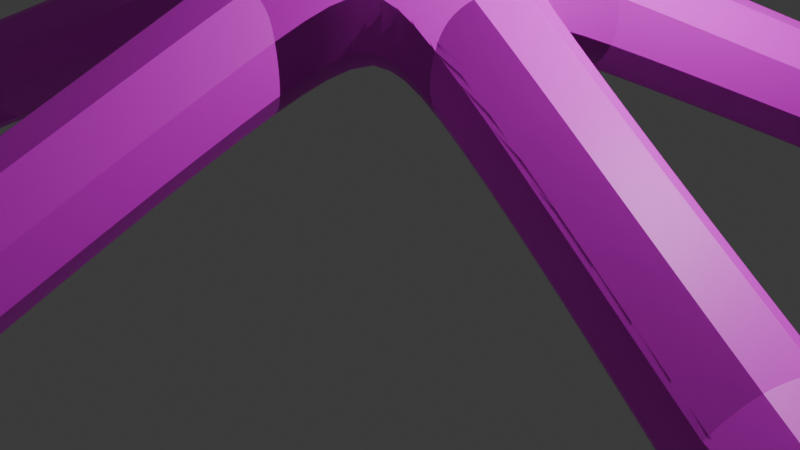 # Source: chair_bottom.blend  (saved by Blender 4.0.36; exported with 4.5.12 LTS)
import bpy
from mathutils import Matrix  # noqa: F401  (used for matrix-valued properties, if any)

bpy.ops.wm.read_factory_settings(use_empty=True)
scene = bpy.context.scene
scene.name = 'Scene'

# ---- collections
col_collection = bpy.data.collections.new('Collection'); scene.collection.children.link(col_collection)
col_chair = bpy.data.collections.new('chair'); scene.collection.children.link(col_chair)

# ---- images (referenced by path relative to the original .blend; pixels are not part of the script)
import os
ASSET_DIR = os.environ.get("B2B_ASSET_DIR", "")  # directory of the original .blend (textures are referenced by path, not embedded)
HERE = os.path.dirname(os.path.abspath(__file__))  # packed textures are extracted next to this script under _unpacked/

def load_image(name, relpath, width, height, colorspace="sRGB"):
    """Load a texture the original file referenced (path relative to the .blend, or extracted next to this script)."""
    p = next((c for c in (os.path.join(HERE, relpath), os.path.join(ASSET_DIR, relpath)) if relpath and os.path.exists(c)), "")
    if p:
        img = bpy.data.images.load(p, check_existing=True)
        img.name = name
    else:  # same state as the original file: an image datablock whose file is absent (Cycles renders it pink)
        img = bpy.data.images.new(name, width, height)
        img.source = "FILE"
        img.filepath = "//" + (relpath or name)
    img.colorspace_settings.name = colorspace
    return img
img_material_002_base_color = load_image('Material.002 Base Color', '', 1024, 1024, 'sRGB')

# ---- materials (node trees are filled in below, after node groups)
mat_material_002 = bpy.data.materials.new('Material.002')
mat_material_002.alpha_threshold = 0.0
mat_material_002.use_transparent_shadow = False
mat_material_002.preview_render_type = 'CUBE'
mat_material_002.roughness = 0.5
mat_material_002.line_color = (0.0, 0.0, 0.0, 1.0)

# ---- material node trees
mat_material_002.use_nodes = True; mat_material_002.node_tree.nodes.clear()
_N = mat_material_002.node_tree.nodes; _L = mat_material_002.node_tree.links
n0 = _N.new('ShaderNodeOutputMaterial'); n0.name = 'Material Output'; n0.location = (300, 300)
n1 = _N.new('ShaderNodeBsdfPrincipled'); n1.name = 'Principled BSDF'; n1.location = (10, 300)
n1.inputs[3].default_value = 1.45
n2 = _N.new('ShaderNodeTexImage'); n2.name = 'Image Texture'; n2.location = (-280, 273)
n2.image = img_material_002_base_color
_L.new(n1.outputs[0], n0.inputs[0])
_L.new(n2.outputs[0], n1.inputs[0])
n0.is_active_output = True

# ---- world
world_world = bpy.data.worlds.new('World'); scene.world = world_world
world_world.use_nodes = True; world_world.node_tree.nodes.clear()
_N = world_world.node_tree.nodes; _L = world_world.node_tree.links
n0 = _N.new('ShaderNodeOutputWorld'); n0.name = 'World Output'; n0.location = (300, 300)
n1 = _N.new('ShaderNodeBackground'); n1.name = 'Background'; n1.location = (10, 300)
n1.inputs[0].default_value = (0.05088, 0.05088, 0.05088, 1.0)
_L.new(n1.outputs[0], n0.inputs[0])
n0.is_active_output = True
world_world.color = (0.05088, 0.05088, 0.05088)
world_world.use_sun_shadow = False
world_world.sun_shadow_jitter_overblur = 0.0

# ---- cameras
cam_camera = bpy.data.cameras.new('Camera')
cam_camera.clip_end = 100.0
cam_camera.ortho_scale = 7.314

# ---- lights
light_light = bpy.data.lights.new('Light', 'POINT')
light_light.transmission_factor = 0.0
light_light.use_soft_falloff = False
light_light.energy = 1000.0
light_light.shadow_soft_size = 0.1
light_light.shadow_maximum_resolution = 0.006
light_light.use_absolute_resolution = True

# ---- meshes
me_cylinder = bpy.data.meshes.new('Cylinder')
me_cylinder.from_pydata([(3.503, 5.295, -2.937), (3.435, 5.727, -2.937), (3.954, 4.968, -2.937), (4.386, 5.036, -2.937), (6.119, -1.695, -2.937), (6.508, -1.497, -2.937), (5.947, -2.225, -2.937), (6.145, -2.615, -2.937), (0.2787, -6.343, -2.937), (0.5878, -6.652, -2.937), (-0.2787, -6.343, -2.937), (-0.5878, -6.652, -2.937), (-5.947, -2.225, -2.937), (-6.145, -2.615, -2.937), (-6.119, -1.695, -2.937), (-6.508, -1.497, -2.937), (-3.954, 4.968, -2.937), (-4.386, 5.036, -2.937), (-3.503, 5.295, -2.937), (-3.435, 5.727, -2.937), (4.259, 6.336, -2.937), (3.827, 6.268, -2.937), (4.71, 6.009, -2.937), (4.778, 5.577, -2.937), (7.342, -2.093, -2.937), (7.144, -1.703, -2.937), (7.17, -2.623, -2.937), (6.78, -2.821, -2.937), (0.2787, -7.629, -2.937), (0.5878, -7.32, -2.937), (-0.2787, -7.629, -2.937), (-0.5878, -7.32, -2.937), (-7.17, -2.623, -2.937), (-6.78, -2.821, -2.937), (-7.342, -2.093, -2.937), (-7.144, -1.703, -2.937), (-4.71, 6.009, -2.937), (-4.778, 5.577, -2.937), (-4.259, 6.336, -2.937), (-3.827, 6.268, -2.937), (3.503, 5.295, -3.319), (3.435, 5.727, -3.319), (3.685, 5.546, -3.628), (3.954, 4.968, -3.319), (4.136, 5.218, -3.628), (4.386, 5.036, -3.319), (6.119, -1.695, -3.319), (6.508, -1.497, -3.319), (6.413, -1.791, -3.628), (5.947, -2.225, -3.319), (6.24, -2.321, -3.628), (6.145, -2.615, -3.319), (0.2787, -6.343, -3.319), (0.5878, -6.652, -3.319), (0.2787, -6.652, -3.628), (-0.2787, -6.343, -3.319), (-0.2787, -6.652, -3.628), (-0.5878, -6.652, -3.319), (-5.947, -2.225, -3.319), (-6.145, -2.615, -3.319), (-6.24, -2.321, -3.628), (-6.119, -1.695, -3.319), (-6.413, -1.791, -3.628), (-6.508, -1.497, -3.319), (-3.954, 4.968, -3.319), (-4.386, 5.036, -3.319), (-4.136, 5.218, -3.628), (-3.503, 5.295, -3.319), (-3.685, 5.546, -3.628), (-3.435, 5.727, -3.319), (4.259, 6.336, -3.319), (4.077, 6.086, -3.628), (3.827, 6.268, -3.319), (4.71, 6.009, -3.319), (4.778, 5.577, -3.319), (4.528, 5.758, -3.628), (7.342, -2.093, -3.319), (7.048, -1.997, -3.628), (7.144, -1.703, -3.319), (7.17, -2.623, -3.319), (6.78, -2.821, -3.319), (6.876, -2.527, -3.628), (0.2787, -7.629, -3.319), (0.2787, -7.32, -3.628), (0.5878, -7.32, -3.319), (-0.2787, -7.629, -3.319), (-0.5878, -7.32, -3.319), (-0.2787, -7.32, -3.628), (-7.17, -2.623, -3.319), (-6.876, -2.527, -3.628), (-6.78, -2.821, -3.319), (-7.342, -2.093, -3.319), (-7.144, -1.703, -3.319), (-7.048, -1.997, -3.628), (-4.71, 6.009, -3.319), (-4.528, 5.758, -3.628), (-4.778, 5.577, -3.319), (-4.259, 6.336, -3.319), (-3.827, 6.268, -3.319), (-4.077, 6.086, -3.628), (0.4791, 1.055, -0.3925), (1.49e-08, 0.5611, -0.2524), (-0.4791, 1.055, -0.3925), (-0.2087, 1.287, -0.01844), (0.2087, 1.287, -0.01844), (0.4791, 1.055, 0.8599), (0.2087, 1.287, 0.4611), (-0.2087, 1.287, 0.4611), (-0.4791, 1.055, 0.8599), (0.8556, 0.7817, -0.3925), (1.16, 0.5963, -0.01844), (1.289, 0.1993, -0.01844), (1.152, -0.1296, -0.3925), (0.5336, 0.1734, -0.2524), (0.8556, 0.7817, 0.8599), (1.152, -0.1296, 0.8599), (1.289, 0.1993, 0.4611), (1.16, 0.5963, 0.4611), (1.008, -0.5721, -0.3925), (0.9255, -0.9188, -0.01844), (0.5878, -1.164, -0.01844), (0.2327, -1.135, -0.3925), (0.3298, -0.4539, -0.2524), (1.008, -0.5721, 0.8599), (0.2327, -1.135, 0.8599), (0.5878, -1.164, 0.4611), (0.9255, -0.9188, 0.4611), (-0.2327, -1.135, -0.3925), (-0.5878, -1.164, -0.01844), (-0.9255, -0.9188, -0.01844), (-1.008, -0.5721, -0.3925), (-0.3298, -0.4539, -0.2524), (-0.2327, -1.135, 0.8599), (-1.008, -0.5721, 0.8599), (-0.9255, -0.9188, 0.4611), (-0.5878, -1.164, 0.4611), (-1.152, -0.1296, -0.3925), (-1.289, 0.1993, -0.01844), (-1.16, 0.5963, -0.01844), (-0.8556, 0.7817, -0.3925), (-0.5336, 0.1734, -0.2524), (-1.152, -0.1296, 0.8599), (-0.8556, 0.7817, 0.8599), (-1.16, 0.5963, 0.4611), (-1.289, 0.1993, 0.4611), (3.749, 5.556, -1.376), (3.396, 5.674, -1.731), (2.985, 5.109, -1.567), (3.348, 5.004, -1.236), (4.125, 5.282, -1.376), (3.725, 4.731, -1.236), (3.936, 4.418, -1.567), (4.347, 4.983, -1.731), (6.442, -1.849, -1.376), (6.445, -1.476, -1.731), (5.781, -1.26, -1.567), (5.794, -1.638, -1.236), (6.298, -2.291, -1.376), (5.65, -2.081, -1.236), (5.418, -2.378, -1.567), (6.082, -2.594, -1.731), (0.2327, -6.698, -1.376), (0.5878, -6.586, -1.731), (0.5878, -5.888, -1.567), (0.2327, -6.017, -1.236), (-0.2327, -6.698, -1.376), (-0.2327, -6.017, -1.236), (-0.5878, -5.888, -1.567), (-0.5878, -6.586, -1.731), (-6.298, -2.291, -1.376), (-6.082, -2.594, -1.731), (-5.418, -2.378, -1.567), (-5.65, -2.081, -1.236), (-6.442, -1.849, -1.376), (-5.794, -1.638, -1.236), (-5.781, -1.26, -1.567), (-6.445, -1.476, -1.731), (-4.125, 5.282, -1.376), (-4.347, 4.983, -1.731), (-3.936, 4.418, -1.567), (-3.725, 4.731, -1.236), (-3.749, 5.556, -1.376), (-3.348, 5.004, -1.236), (-2.985, 5.109, -1.567), (-3.396, 5.674, -1.731), (4.296, 6.309, -1.731), (3.8, 6.231, -1.731), (4.087, 6.022, -1.376), (4.673, 6.036, -1.731), (4.464, 5.748, -1.376), (4.751, 5.54, -1.731), (7.328, -2.136, -1.731), (7.1, -1.689, -1.731), (6.99, -2.027, -1.376), (7.184, -2.579, -1.731), (6.846, -2.469, -1.376), (6.737, -2.807, -1.731), (0.2327, -7.629, -1.731), (0.5878, -7.274, -1.731), (0.2327, -7.274, -1.376), (-0.2327, -7.629, -1.731), (-0.2327, -7.274, -1.376), (-0.5878, -7.274, -1.731), (-7.184, -2.579, -1.731), (-6.737, -2.807, -1.731), (-6.846, -2.469, -1.376), (-7.328, -2.136, -1.731), (-6.99, -2.027, -1.376), (-7.1, -1.689, -1.731), (-4.673, 6.036, -1.731), (-4.751, 5.54, -1.731), (-4.464, 5.748, -1.376), (-4.296, 6.309, -1.731), (-4.087, 6.022, -1.376), (-3.8, 6.231, -1.731), (3.103, 4.666, -2.309), (2.891, 4.979, -1.977), (3.313, 5.56, -2.091), (3.22, 5.338, -2.678), (3.479, 4.393, -2.309), (4.082, 4.712, -2.678), (4.264, 4.869, -2.091), (3.842, 4.288, -1.977), (5.397, -1.509, -2.309), (5.629, -1.211, -1.977), (6.312, -1.433, -2.091), (6.072, -1.413, -2.678), (5.253, -1.951, -2.309), (5.743, -2.426, -2.678), (5.949, -2.551, -2.091), (5.266, -2.329, -1.977), (0.2327, -5.599, -2.309), (0.5878, -5.728, -1.977), (0.5878, -6.446, -2.091), (0.5325, -6.211, -2.678), (-0.2327, -5.599, -2.309), (-0.5325, -6.211, -2.678), (-0.5878, -6.446, -2.091), (-0.5878, -5.728, -1.977), (-5.253, -1.951, -2.309), (-5.266, -2.329, -1.977), (-5.949, -2.551, -2.091), (-5.743, -2.426, -2.678), (-5.397, -1.509, -2.309), (-6.072, -1.413, -2.678), (-6.312, -1.433, -2.091), (-5.629, -1.211, -1.977), (-3.479, 4.393, -2.309), (-3.842, 4.288, -1.977), (-4.264, 4.869, -2.091), (-4.082, 4.712, -2.678), (-3.103, 4.666, -2.309), (-3.22, 5.338, -2.678), (-3.313, 5.56, -2.091), (-2.891, 4.979, -1.977), (4.296, 6.309, -2.084), (4.029, 6.389, -2.737), (3.8, 6.231, -2.086), (4.673, 6.036, -2.084), (4.751, 5.54, -2.086), (4.831, 5.806, -2.737), (7.328, -2.136, -2.084), (7.321, -1.858, -2.737), (7.1, -1.689, -2.086), (7.184, -2.579, -2.084), (6.737, -2.807, -2.086), (7.015, -2.8, -2.737), (0.2327, -7.629, -2.084), (0.4954, -7.537, -2.737), (0.5878, -7.274, -2.086), (-0.2327, -7.629, -2.084), (-0.5878, -7.274, -2.086), (-0.4954, -7.537, -2.737), (-7.184, -2.579, -2.084), (-7.015, -2.8, -2.737), (-6.737, -2.807, -2.086), (-7.328, -2.136, -2.084), (-7.1, -1.689, -2.086), (-7.321, -1.858, -2.737), (-4.673, 6.036, -2.084), (-4.831, 5.806, -2.737), (-4.751, 5.54, -2.086), (-4.296, 6.309, -2.084), (-3.8, 6.231, -2.086), (-4.029, 6.389, -2.737), (-0.1555, 0.4481, 1.0), (0.1555, 0.4481, 1.0), (0.1311, 0.6963, 0.9617), (-0.1311, 0.6963, 0.9617), (0.3781, 0.2863, 1.0), (0.4742, -0.009412, 1.0), (0.7027, 0.09049, 0.9617), (0.6217, 0.3398, 0.9617), (0.3892, -0.2711, 1.0), (0.1376, -0.4539, 1.0), (0.3032, -0.6403, 0.9617), (0.5153, -0.4862, 0.9617), (-0.1376, -0.4539, 1.0), (-0.3892, -0.2711, 1.0), (-0.5153, -0.4862, 0.9617), (-0.3032, -0.6403, 0.9617), (-0.4742, -0.009412, 1.0), (-0.3781, 0.2863, 1.0), (-0.6217, 0.3398, 0.9617), (-0.7027, 0.09049, 0.9617), (0.1555, 0.4481, 1.688), (-0.1555, 0.4481, 1.688), (0.4742, -0.009412, 1.688), (0.3781, 0.2863, 1.688), (0.1376, -0.4539, 1.688), (0.3892, -0.2711, 1.688), (-0.3892, -0.2711, 1.688), (-0.1376, -0.4539, 1.688), (-0.3781, 0.2863, 1.688), (-0.4742, -0.009412, 1.688)], [], [(108, 182, 180, 142), (106, 147, 216, 104), (1, 21, 72, 41), (105, 106, 107, 108, 288, 287), (229, 265, 196, 160), (139, 247, 251, 102), (66, 95, 99, 68), (5, 25, 78, 47), (119, 230, 159, 126), (237, 271, 202, 168), (123, 158, 156, 115), (60, 89, 93, 62), (9, 29, 84, 53), (128, 238, 167, 135), (245, 277, 208, 176), (132, 166, 164, 124), (54, 83, 87, 56), (13, 33, 90, 59), (137, 246, 175, 144), (253, 283, 214, 184), (141, 174, 172, 133), (48, 77, 81, 50), (17, 37, 96, 65), (110, 222, 151, 117), (261, 191, 194, 264), (149, 189, 187, 145), (20, 22, 73, 70), (103, 254, 183, 107), (146, 186, 257, 217), (23, 3, 45, 74), (6, 4, 46, 49), (24, 26, 79, 76), (116, 155, 224, 111), (154, 192, 263, 225), (27, 7, 51, 80), (42, 71, 75, 44), (28, 30, 85, 82), (125, 163, 232, 120), (162, 198, 269, 233), (31, 11, 57, 86), (2, 0, 40, 43), (32, 34, 91, 88), (134, 171, 240, 129), (170, 204, 275, 241), (35, 15, 63, 92), (0, 2, 220, 218), (36, 38, 97, 94), (114, 150, 148, 105), (178, 210, 281, 249), (39, 19, 69, 98), (279, 209, 212, 282), (10, 8, 52, 55), (14, 12, 58, 61), (112, 223, 227, 118), (18, 16, 64, 67), (157, 195, 193, 153), (121, 231, 235, 127), (165, 201, 199, 161), (130, 239, 243, 136), (173, 207, 205, 169), (143, 179, 248, 138), (181, 213, 211, 177), (101, 113, 122, 131, 140), (255, 185, 188, 258), (267, 197, 200, 270), (273, 203, 206, 276), (21, 1, 218, 256), (3, 23, 260, 220), (25, 5, 226, 262), (7, 27, 266, 228), (29, 9, 234, 268), (11, 31, 272, 236), (33, 13, 242, 274), (15, 35, 278, 244), (37, 17, 250, 280), (19, 39, 284, 252), (22, 260, 23), (262, 266, 26, 24), (26, 266, 27), (268, 272, 30, 28), (30, 272, 31), (274, 278, 34, 32), (34, 278, 35), (280, 284, 38, 36), (38, 284, 39), (40, 41, 42), (43, 44, 45), (46, 47, 48), (49, 50, 51), (52, 53, 54), (55, 56, 57), (58, 59, 60), (61, 62, 63), (64, 65, 66), (67, 68, 69), (70, 71, 72), (73, 74, 75), (76, 77, 78), (79, 80, 81), (82, 83, 84), (85, 86, 87), (88, 89, 90), (91, 92, 93), (94, 95, 96), (97, 98, 99), (0, 218, 1), (4, 226, 5), (8, 234, 9), (12, 242, 13), (16, 250, 17), (20, 21, 256), (2, 3, 220), (4, 6, 228, 226), (24, 25, 262), (6, 7, 228), (8, 10, 236, 234), (28, 29, 268), (10, 11, 236), (12, 14, 244, 242), (32, 33, 274), (14, 15, 244), (16, 18, 252, 250), (36, 37, 280), (18, 19, 252), (256, 260, 22, 20), (42, 44, 43, 40), (48, 50, 49, 46), (54, 56, 55, 52), (60, 62, 61, 58), (66, 68, 67, 64), (70, 73, 75, 71), (71, 42, 41, 72), (44, 75, 74, 45), (76, 79, 81, 77), (77, 48, 47, 78), (50, 81, 80, 51), (82, 85, 87, 83), (83, 54, 53, 84), (56, 87, 86, 57), (88, 91, 93, 89), (89, 60, 59, 90), (62, 93, 92, 63), (94, 97, 99, 95), (95, 66, 65, 96), (68, 99, 98, 69), (31, 86, 85, 30), (84, 29, 28, 82), (35, 92, 91, 34), (90, 33, 32, 88), (20, 70, 72, 21), (40, 0, 1, 41), (39, 98, 97, 38), (96, 37, 36, 94), (24, 76, 78, 25), (46, 4, 5, 47), (52, 8, 9, 53), (58, 12, 13, 59), (2, 43, 45, 3), (73, 22, 23, 74), (64, 16, 17, 65), (6, 49, 51, 7), (79, 26, 27, 80), (10, 55, 57, 11), (14, 61, 63, 15), (18, 67, 69, 19), (221, 259, 190, 152), (100, 101, 102, 103, 104), (108, 142, 303, 302, 285, 288), (109, 110, 111, 112, 113), (123, 115, 291, 290, 293, 296), (118, 119, 120, 121, 122), (132, 124, 295, 294, 297, 300), (127, 128, 129, 130, 131), (141, 133, 299, 298, 301, 304), (136, 137, 138, 139, 140), (307, 308, 305, 306, 313, 314, 311, 312, 309, 310), (145, 146, 147, 148), (149, 150, 151, 152), (153, 154, 155, 156), (157, 158, 159, 160), (161, 162, 163, 164), (165, 166, 167, 168), (169, 170, 171, 172), (173, 174, 175, 176), (177, 178, 179, 180), (181, 182, 183, 184), (185, 186, 187), (188, 189, 190), (191, 192, 193), (194, 195, 196), (197, 198, 199), (200, 201, 202), (203, 204, 205), (206, 207, 208), (209, 210, 211), (212, 213, 214), (215, 216, 217, 218), (219, 220, 221, 222), (223, 224, 225, 226), (227, 228, 229, 230), (231, 232, 233, 234), (235, 236, 237, 238), (239, 240, 241, 242), (243, 244, 245, 246), (247, 248, 249, 250), (251, 252, 253, 254), (255, 256, 257), (258, 259, 260), (261, 262, 263), (264, 265, 266), (267, 268, 269), (270, 271, 272), (273, 274, 275), (276, 277, 278), (279, 280, 281), (282, 283, 284), (100, 109, 113, 101), (285, 302, 313, 306), (103, 107, 106, 104), (116, 111, 110, 117), (112, 118, 122, 113), (293, 290, 307, 310), (125, 120, 119, 126), (121, 127, 131, 122), (297, 294, 309, 312), (134, 129, 128, 135), (130, 136, 140, 131), (301, 298, 311, 314), (143, 138, 137, 144), (139, 102, 101, 140), (114, 292, 291, 115, 116, 117), (149, 145, 148, 150), (105, 148, 147, 106), (117, 151, 150, 114), (157, 153, 156, 158), (115, 156, 155, 116), (126, 159, 158, 123), (165, 161, 164, 166), (124, 164, 163, 125), (135, 167, 166, 132), (173, 169, 172, 174), (133, 172, 171, 134), (144, 175, 174, 141), (181, 177, 180, 182), (142, 180, 179, 143), (107, 183, 182, 108), (188, 185, 187, 189), (145, 187, 186, 146), (152, 190, 189, 149), (194, 191, 193, 195), (153, 193, 192, 154), (160, 196, 195, 157), (200, 197, 199, 201), (161, 199, 198, 162), (168, 202, 201, 165), (206, 203, 205, 207), (169, 205, 204, 170), (176, 208, 207, 173), (212, 209, 211, 213), (177, 211, 210, 178), (184, 214, 213, 181), (219, 215, 218, 220), (227, 223, 226, 228), (235, 231, 234, 236), (243, 239, 242, 244), (251, 247, 250, 252), (255, 258, 260, 256), (217, 257, 256, 218), (259, 221, 220, 260), (261, 264, 266, 262), (225, 263, 262, 226), (265, 229, 228, 266), (267, 270, 272, 268), (233, 269, 268, 234), (271, 237, 236, 272), (273, 276, 278, 274), (241, 275, 274, 242), (277, 245, 244, 278), (279, 282, 284, 280), (249, 281, 280, 250), (283, 253, 252, 284), (216, 147, 146, 217), (185, 255, 257, 186), (104, 216, 215, 100), (222, 110, 109, 219), (151, 222, 221, 152), (258, 188, 190, 259), (224, 155, 154, 225), (191, 261, 263, 192), (111, 224, 223, 112), (230, 119, 118, 227), (159, 230, 229, 160), (264, 194, 196, 265), (232, 163, 162, 233), (197, 267, 269, 198), (120, 232, 231, 121), (238, 128, 127, 235), (167, 238, 237, 168), (270, 200, 202, 271), (240, 171, 170, 241), (203, 273, 275, 204), (129, 240, 239, 130), (246, 137, 136, 243), (175, 246, 245, 176), (276, 206, 208, 277), (248, 179, 178, 249), (209, 279, 281, 210), (138, 248, 247, 139), (254, 103, 102, 251), (183, 254, 253, 184), (282, 212, 214, 283), (100, 215, 219, 109), (141, 304, 303, 142, 143, 144), (132, 300, 299, 133, 134, 135), (123, 296, 295, 124, 125, 126), (289, 286, 305, 308), (285, 286, 287, 288), (289, 290, 291, 292), (293, 294, 295, 296), (297, 298, 299, 300), (301, 302, 303, 304), (285, 306, 305, 286), (307, 290, 289, 308), (297, 312, 311, 298), (313, 302, 301, 314), (293, 310, 309, 294), (114, 105, 287, 286, 289, 292)])
_uv = me_cylinder.uv_layers.new(name='UVMap')
_uv.uv.foreach_set('vector', [0.06042, 1.0, 0.06042, 1.0, 0.1396, 1.0, 0.1396, 1.0, 1.0, 0.8457, 1.0, 0.8457, 1.0, 0.6543, 1.0, 0.6543, 1.0, 0.5, 1.0, 0.5, 1.0, 0.5, 1.0, 0.5, 0.319, 0.4399, 0.25, 0.49, 0.25, 0.49, 0.181, 0.4399, 0.2311, 0.3998, 0.2689, 0.3998, 0.6, 0.7146, 0.6, 0.7164, 0.6, 0.8582, 0.6, 0.8582, 0.1396, 0.5, 0.1396, 0.5, 0.06042, 0.5, 0.06042, 0.5, 0.1474, 0.5, 0.1474, 0.5, 0.05259, 0.5, 0.05259, 0.5, 0.8, 0.5, 0.8, 0.5, 0.8, 0.5, 0.8, 0.5, 0.6, 0.6543, 0.6, 0.6543, 0.6, 0.8457, 0.6, 0.8457, 0.4, 0.7146, 0.4, 0.7164, 0.4, 0.8582, 0.4, 0.8582, 0.6604, 1.0, 0.6604, 1.0, 0.7396, 1.0, 0.7396, 1.0, 0.3474, 0.5, 0.3474, 0.5, 0.2526, 0.5, 0.2526, 0.5, 0.6, 0.5, 0.6, 0.5, 0.6, 0.5, 0.6, 0.5, 0.4, 0.6543, 0.4, 0.6543, 0.4, 0.8457, 0.4, 0.8457, 0.2, 0.7146, 0.2, 0.7164, 0.2, 0.8582, 0.2, 0.8582, 0.4604, 1.0, 0.4604, 1.0, 0.5396, 1.0, 0.5396, 1.0, 0.5474, 0.5, 0.5474, 0.5, 0.4526, 0.5, 0.4526, 0.5, 0.4, 0.5, 0.4, 0.5, 0.4, 0.5, 0.4, 0.5, 0.2, 0.6543, 0.2, 0.6543, 0.2, 0.8457, 0.2, 0.8457, 2.98e-08, 0.7146, 2.98e-08, 0.7164, 2.98e-08, 0.8582, 2.98e-08, 0.8582, 0.2604, 1.0, 0.2604, 1.0, 0.3396, 1.0, 0.3396, 1.0, 0.7474, 0.5, 0.7474, 0.5, 0.6526, 0.5, 0.6526, 0.5, 0.2, 0.5, 0.2, 0.5, 0.2, 0.5, 0.2, 0.5, 0.8, 0.6543, 0.8, 0.6543, 0.8, 0.8457, 0.8, 0.8457, 0.7396, 0.7172, 0.7396, 0.8582, 0.6604, 0.8582, 0.6604, 0.7172, 0.8604, 1.0, 0.8604, 1.0, 0.9396, 1.0, 0.9396, 1.0, 0.9474, 0.5, 0.8526, 0.5, 0.8526, 0.5, 0.9474, 0.5, 2.98e-08, 0.6543, 2.98e-08, 0.6543, 2.98e-08, 0.8457, 2.98e-08, 0.8457, 1.0, 0.8582, 1.0, 0.8582, 1.0, 0.7164, 1.0, 0.7146, 0.8, 0.5, 0.8, 0.5, 0.8, 0.5, 0.8, 0.5, 0.6526, 0.5, 0.7474, 0.5, 0.7474, 0.5, 0.6526, 0.5, 0.7474, 0.5, 0.6526, 0.5, 0.6526, 0.5, 0.7474, 0.5, 0.8, 0.8457, 0.8, 0.8457, 0.8, 0.6543, 0.8, 0.6543, 0.8, 0.8582, 0.8, 0.8582, 0.8, 0.7164, 0.8, 0.7146, 0.6, 0.5, 0.6, 0.5, 0.6, 0.5, 0.6, 0.5, 0.9474, 0.5, 0.9474, 0.5, 0.8526, 0.5, 0.8526, 0.5, 0.5474, 0.5, 0.4526, 0.5, 0.4526, 0.5, 0.5474, 0.5, 0.6, 0.8457, 0.6, 0.8457, 0.6, 0.6543, 0.6, 0.6543, 0.6, 0.8582, 0.6, 0.8582, 0.6, 0.7164, 0.6, 0.7146, 0.4, 0.5, 0.4, 0.5, 0.4, 0.5, 0.4, 0.5, 0.8526, 0.5, 0.9474, 0.5, 0.9474, 0.5, 0.8526, 0.5, 0.3474, 0.5, 0.2526, 0.5, 0.2526, 0.5, 0.3474, 0.5, 0.4, 0.8457, 0.4, 0.8457, 0.4, 0.6543, 0.4, 0.6543, 0.4, 0.8582, 0.4, 0.8582, 0.4, 0.7164, 0.4, 0.7146, 0.2, 0.5, 0.2, 0.5, 0.2, 0.5, 0.2, 0.5, 0.9474, 0.5, 0.8526, 0.5, 0.8094, 0.5, 0.9906, 0.5, 0.1474, 0.5, 0.05259, 0.5, 0.05259, 0.5, 0.1474, 0.5, 0.8604, 1.0, 0.8604, 1.0, 0.9396, 1.0, 0.9396, 1.0, 0.2, 0.8582, 0.2, 0.8582, 0.2, 0.7164, 0.2, 0.7146, 2.98e-08, 0.5, 2.98e-08, 0.5, 2.98e-08, 0.5, 2.98e-08, 0.5, 0.1396, 0.7172, 0.1396, 0.8582, 0.06042, 0.8582, 0.06042, 0.7172, 0.4526, 0.5, 0.5474, 0.5, 0.5474, 0.5, 0.4526, 0.5, 0.2526, 0.5, 0.3474, 0.5, 0.3474, 0.5, 0.2526, 0.5, 0.7396, 0.5, 0.7396, 0.5, 0.6604, 0.5, 0.6604, 0.5, 0.05259, 0.5, 0.1474, 0.5, 0.1474, 0.5, 0.05259, 0.5, 0.6604, 1.0, 0.6604, 1.0, 0.7396, 1.0, 0.7396, 1.0, 0.5396, 0.5, 0.5396, 0.5, 0.4604, 0.5, 0.4604, 0.5, 0.4604, 1.0, 0.4604, 1.0, 0.5396, 1.0, 0.5396, 1.0, 0.3396, 0.5, 0.3396, 0.5, 0.2604, 0.5, 0.2604, 0.5, 0.2604, 1.0, 0.2604, 1.0, 0.3396, 1.0, 0.3396, 1.0, 0.2, 0.8457, 0.2, 0.8457, 0.2, 0.6543, 0.2, 0.6543, 0.06042, 1.0, 0.06042, 1.0, 0.1396, 1.0, 0.1396, 1.0, 0.75, 0.3847, 0.8781, 0.2916, 0.8291, 0.1411, 0.6709, 0.1411, 0.6219, 0.2916, 0.9396, 0.7172, 0.9396, 0.8582, 0.8604, 0.8582, 0.8604, 0.7172, 0.5396, 0.7172, 0.5396, 0.8582, 0.4604, 0.8582, 0.4604, 0.7172, 0.3396, 0.7172, 0.3396, 0.8582, 0.2604, 0.8582, 0.2604, 0.7172, 1.0, 0.5, 1.0, 0.5, 1.0, 0.5379, 1.0, 0.5305, 0.8, 0.5, 0.8, 0.5, 0.8, 0.5305, 0.8, 0.5379, 0.8, 0.5, 0.8, 0.5, 0.8, 0.5379, 0.8, 0.5305, 0.6, 0.5, 0.6, 0.5, 0.6, 0.5305, 0.6, 0.5379, 0.6, 0.5, 0.6, 0.5, 0.6, 0.5379, 0.6, 0.5305, 0.4, 0.5, 0.4, 0.5, 0.4, 0.5305, 0.4, 0.5379, 0.4, 0.5, 0.4, 0.5, 0.4, 0.5379, 0.4, 0.5305, 0.2, 0.5, 0.2, 0.5, 0.2, 0.5305, 0.2, 0.5379, 0.2, 0.5, 0.2, 0.5, 0.2, 0.5379, 0.2, 0.5305, 2.98e-08, 0.5, 2.98e-08, 0.5, 2.98e-08, 0.5305, 2.98e-08, 0.5379, 0.8526, 0.5, 0.8157, 0.5304, 0.8, 0.5, 0.7843, 0.5304, 0.6157, 0.5304, 0.6526, 0.5, 0.7474, 0.5, 0.6526, 0.5, 0.6157, 0.5304, 0.6, 0.5, 0.5843, 0.5304, 0.4157, 0.5304, 0.4526, 0.5, 0.5474, 0.5, 0.4526, 0.5, 0.4157, 0.5304, 0.4, 0.5, 0.3843, 0.5304, 0.2157, 0.5304, 0.2526, 0.5, 0.3474, 0.5, 0.2526, 0.5, 0.2157, 0.5304, 0.2, 0.5, 0.1843, 0.5304, 0.01572, 0.5304, 0.05259, 0.5, 0.1474, 0.5, 0.05259, 0.5, 0.01572, 0.5304, 2.98e-08, 0.5, 0.9474, 0.5, 1.0, 0.5, 0.9474, 0.5, 0.8526, 0.5, 0.8526, 0.5, 0.8, 0.5, 0.7474, 0.5, 0.8, 0.5, 0.7474, 0.5, 0.6526, 0.5, 0.6526, 0.5, 0.6, 0.5, 0.5474, 0.5, 0.6, 0.5, 0.5474, 0.5, 0.4526, 0.5, 0.4526, 0.5, 0.4, 0.5, 0.3474, 0.5, 0.4, 0.5, 0.3474, 0.5, 0.2526, 0.5, 0.2526, 0.5, 0.2, 0.5, 0.1474, 0.5, 0.2, 0.5, 0.1474, 0.5, 0.05259, 0.5, 0.05259, 0.5, 2.98e-08, 0.5, 0.9474, 0.5, 0.9474, 0.5, 1.0, 0.5, 0.8526, 0.5, 0.8, 0.5, 0.8526, 0.5, 0.7474, 0.5, 0.7474, 0.5, 0.8, 0.5, 0.6526, 0.5, 0.6, 0.5, 0.6526, 0.5, 0.5474, 0.5, 0.5474, 0.5, 0.6, 0.5, 0.4526, 0.5, 0.4, 0.5, 0.4526, 0.5, 0.3474, 0.5, 0.3474, 0.5, 0.4, 0.5, 0.2526, 0.5, 0.2, 0.5, 0.2526, 0.5, 0.1474, 0.5, 0.1474, 0.5, 0.2, 0.5, 0.05259, 0.5, 2.98e-08, 0.5, 0.05259, 0.5, 0.9474, 0.5, 0.9906, 0.538, 1.0, 0.5, 0.7474, 0.5, 0.7906, 0.538, 0.8, 0.5, 0.5474, 0.5, 0.5906, 0.538, 0.6, 0.5, 0.3474, 0.5, 0.3906, 0.538, 0.4, 0.5, 0.1474, 0.5, 0.1906, 0.538, 0.2, 0.5, 0.9474, 0.5, 1.0, 0.5, 0.9843, 0.5304, 0.8526, 0.5, 0.8, 0.5, 0.8094, 0.5, 0.7474, 0.5, 0.6526, 0.5, 0.6094, 0.5, 0.7906, 0.5, 0.7474, 0.5, 0.8, 0.5, 0.7843, 0.5304, 0.6526, 0.5, 0.6, 0.5, 0.6094, 0.5, 0.5474, 0.5, 0.4526, 0.5, 0.4094, 0.5, 0.5906, 0.5, 0.5474, 0.5, 0.6, 0.5, 0.5843, 0.5304, 0.4526, 0.5, 0.4, 0.5, 0.4094, 0.5, 0.3474, 0.5, 0.2526, 0.5, 0.2094, 0.5, 0.3906, 0.5, 0.3474, 0.5, 0.4, 0.5, 0.3843, 0.5304, 0.2526, 0.5, 0.2, 0.5, 0.2094, 0.5, 0.1474, 0.5, 0.05259, 0.5, 0.009403, 0.5, 0.1906, 0.5, 0.1474, 0.5, 0.2, 0.5, 0.1843, 0.5304, 0.05259, 0.5, 2.98e-08, 0.5, 0.009403, 0.5, 0.9843, 0.5304, 0.8157, 0.5304, 0.8526, 0.5, 0.9474, 0.5, 0.9474, 0.5, 0.8526, 0.5, 0.8526, 0.5, 0.9474, 0.5, 0.7474, 0.5, 0.6526, 0.5, 0.6526, 0.5, 0.7474, 0.5, 0.5474, 0.5, 0.4526, 0.5, 0.4526, 0.5, 0.5474, 0.5, 0.3474, 0.5, 0.2526, 0.5, 0.2526, 0.5, 0.3474, 0.5, 0.1474, 0.5, 0.05259, 0.5, 0.05259, 0.5, 0.1474, 0.5, 0.9474, 0.5, 0.8526, 0.5, 0.8526, 0.5, 0.9474, 0.5, 0.9474, 0.5, 0.9474, 0.5, 1.0, 0.5, 1.0, 0.5, 0.8526, 0.5, 0.8526, 0.5, 0.8, 0.5, 0.8, 0.5, 0.7474, 0.5, 0.6526, 0.5, 0.6526, 0.5, 0.7474, 0.5, 0.7474, 0.5, 0.7474, 0.5, 0.8, 0.5, 0.8, 0.5, 0.6526, 0.5, 0.6526, 0.5, 0.6, 0.5, 0.6, 0.5, 0.5474, 0.5, 0.4526, 0.5, 0.4526, 0.5, 0.5474, 0.5, 0.5474, 0.5, 0.5474, 0.5, 0.6, 0.5, 0.6, 0.5, 0.4526, 0.5, 0.4526, 0.5, 0.4, 0.5, 0.4, 0.5, 0.3474, 0.5, 0.2526, 0.5, 0.2526, 0.5, 0.3474, 0.5, 0.3474, 0.5, 0.3474, 0.5, 0.4, 0.5, 0.4, 0.5, 0.2526, 0.5, 0.2526, 0.5, 0.2, 0.5, 0.2, 0.5, 0.1474, 0.5, 0.05259, 0.5, 0.05259, 0.5, 0.1474, 0.5, 0.1474, 0.5, 0.1474, 0.5, 0.2, 0.5, 0.2, 0.5, 0.05259, 0.5, 0.05259, 0.5, 2.98e-08, 0.5, 2.98e-08, 0.5, 0.4, 0.5, 0.4, 0.5, 0.4526, 0.5, 0.4526, 0.5, 0.6, 0.5, 0.6, 0.5, 0.5474, 0.5, 0.5474, 0.5, 0.2, 0.5, 0.2, 0.5, 0.2526, 0.5, 0.2526, 0.5, 0.4, 0.5, 0.4, 0.5, 0.3474, 0.5, 0.3474, 0.5, 0.9474, 0.5, 0.9474, 0.5, 1.0, 0.5, 1.0, 0.5, 0.9474, 0.5, 0.9474, 0.5, 1.0, 0.5, 1.0, 0.5, 2.98e-08, 0.5, 2.98e-08, 0.5, 0.05259, 0.5, 0.05259, 0.5, 0.2, 0.5, 0.2, 0.5, 0.1474, 0.5, 0.1474, 0.5, 0.7474, 0.5, 0.7474, 0.5, 0.8, 0.5, 0.8, 0.5, 0.7474, 0.5, 0.7474, 0.5, 0.8, 0.5, 0.8, 0.5, 0.5474, 0.5, 0.5474, 0.5, 0.6, 0.5, 0.6, 0.5, 0.3474, 0.5, 0.3474, 0.5, 0.4, 0.5, 0.4, 0.5, 0.8526, 0.5, 0.8526, 0.5, 0.8, 0.5, 0.8, 0.5, 0.8526, 0.5, 0.8526, 0.5, 0.8, 0.5, 0.8, 0.5, 0.1474, 0.5, 0.1474, 0.5, 0.2, 0.5, 0.2, 0.5, 0.6526, 0.5, 0.6526, 0.5, 0.6, 0.5, 0.6, 0.5, 0.6526, 0.5, 0.6526, 0.5, 0.6, 0.5, 0.6, 0.5, 0.4526, 0.5, 0.4526, 0.5, 0.4, 0.5, 0.4, 0.5, 0.2526, 0.5, 0.2526, 0.5, 0.2, 0.5, 0.2, 0.5, 0.05259, 0.5, 0.05259, 0.5, 2.98e-08, 0.5, 2.98e-08, 0.5, 0.8, 0.7146, 0.8, 0.7164, 0.8, 0.8582, 0.8, 0.8582, 2.98e-08, 0.5, 0.04389, 0.5, 0.06042, 0.5, 2.98e-08, 0.5, 2.98e-08, 0.5, 0.181, 0.4399, 0.0907, 0.3743, 0.1134, 0.3142, 0.1593, 0.3187, 0.2127, 0.3575, 0.2311, 0.3998, 0.8604, 0.5, 0.8, 0.5, 0.8, 0.5, 0.8, 0.5, 0.8439, 0.5, 0.4174, 0.1369, 0.4519, 0.2431, 0.3983, 0.2783, 0.3638, 0.2477, 0.3434, 0.1849, 0.3533, 0.1399, 0.6, 0.5, 0.6, 0.5, 0.6, 0.5, 0.5396, 0.5, 0.5561, 0.5, 0.1942, 0.05584, 0.3058, 0.05584, 0.3228, 0.1177, 0.283, 0.1411, 0.217, 0.1411, 0.1772, 0.1177, 0.4, 0.5, 0.4, 0.5, 0.4, 0.5, 0.3396, 0.5, 0.3561, 0.5, 0.04808, 0.2431, 0.08259, 0.1369, 0.1467, 0.1399, 0.1566, 0.1849, 0.1362, 0.2477, 0.1017, 0.2783, 0.2604, 0.5, 0.2, 0.5, 0.2, 0.5, 0.2, 0.5, 0.2439, 0.5, 0.3638, 0.2477, 0.3407, 0.3187, 0.2873, 0.3575, 0.2127, 0.3575, 0.1593, 0.3187, 0.1362, 0.2477, 0.1566, 0.1849, 0.217, 0.1411, 0.283, 0.1411, 0.3434, 0.1849, 1.0, 1.0, 1.0, 0.8582, 1.0, 0.8723, 1.0, 1.0, 0.8, 1.0, 0.8, 1.0, 0.8, 0.8723, 0.8, 0.8582, 0.8, 1.0, 0.8, 0.8582, 0.8, 0.8723, 0.8, 1.0, 0.6, 1.0, 0.6, 1.0, 0.6, 0.8723, 0.6, 0.8582, 0.6, 1.0, 0.6, 0.8582, 0.6, 0.8723, 0.6, 1.0, 0.4, 1.0, 0.4, 1.0, 0.4, 0.8723, 0.4, 0.8582, 0.4, 1.0, 0.4, 0.8582, 0.4, 0.8723, 0.4, 1.0, 0.2, 1.0, 0.2, 1.0, 0.2, 0.8723, 0.2, 0.8582, 0.2, 1.0, 0.2, 0.8582, 0.2, 0.8723, 0.2, 1.0, 2.98e-08, 1.0, 2.98e-08, 1.0, 2.98e-08, 0.8723, 2.98e-08, 0.8582, 0.9396, 0.8582, 1.0, 0.8582, 0.9396, 1.0, 0.8604, 0.8582, 0.8604, 1.0, 0.8, 0.8582, 0.7396, 0.8582, 0.8, 0.8582, 0.7396, 1.0, 0.6604, 0.8582, 0.6604, 1.0, 0.6, 0.8582, 0.5396, 0.8582, 0.6, 0.8582, 0.5396, 1.0, 0.4604, 0.8582, 0.4604, 1.0, 0.4, 0.8582, 0.3396, 0.8582, 0.4, 0.8582, 0.3396, 1.0, 0.2604, 0.8582, 0.2604, 1.0, 0.2, 0.8582, 0.1396, 0.8582, 0.2, 0.8582, 0.1396, 1.0, 0.06042, 0.8582, 0.06042, 1.0, 2.98e-08, 0.8582, 1.0, 0.5761, 1.0, 0.7083, 1.0, 0.7146, 1.0, 0.5723, 0.8, 0.5761, 0.8, 0.5723, 0.8, 0.7146, 0.8, 0.7083, 0.8, 0.5761, 0.8, 0.7083, 0.8, 0.7146, 0.8, 0.5723, 0.6, 0.5761, 0.6, 0.5723, 0.6, 0.7146, 0.6, 0.7083, 0.6, 0.5761, 0.6, 0.7083, 0.6, 0.7146, 0.6, 0.5723, 0.4, 0.5761, 0.4, 0.5723, 0.4, 0.7146, 0.4, 0.7083, 0.4, 0.5761, 0.4, 0.7083, 0.4, 0.7146, 0.4, 0.5723, 0.2, 0.5761, 0.2, 0.5723, 0.2, 0.7146, 0.2, 0.7083, 0.2, 0.5761, 0.2, 0.7083, 0.2, 0.7146, 0.2, 0.5723, 2.98e-08, 0.5761, 2.98e-08, 0.5723, 2.98e-08, 0.7146, 2.98e-08, 0.7083, 0.9396, 0.7172, 1.0, 0.5305, 1.0, 0.7164, 0.8604, 0.7172, 0.8, 0.7164, 0.8157, 0.5304, 0.7396, 0.7172, 0.8, 0.5305, 0.8, 0.7164, 0.6604, 0.7172, 0.6, 0.7164, 0.6157, 0.5304, 0.5396, 0.7172, 0.6, 0.5305, 0.6, 0.7164, 0.4604, 0.7172, 0.4, 0.7164, 0.4157, 0.5304, 0.3396, 0.7172, 0.4, 0.5305, 0.4, 0.7164, 0.2604, 0.7172, 0.2, 0.7164, 0.2157, 0.5304, 0.1396, 0.7172, 0.2, 0.5305, 0.2, 0.7164, 0.06042, 0.7172, 2.98e-08, 0.7164, 0.01572, 0.5304, 0.9396, 0.5, 0.8604, 0.5, 0.8439, 0.5, 0.9561, 0.5, 0.2127, 0.3575, 0.1593, 0.3187, 0.1593, 0.3187, 0.2127, 0.3575, 2.98e-08, 0.6543, 2.98e-08, 0.8457, 2.98e-08, 0.7849, 2.98e-08, 0.5934, 0.8, 0.8457, 0.8, 0.6543, 0.8, 0.6543, 0.8, 0.8457, 0.7396, 0.5, 0.6604, 0.5, 0.6439, 0.5, 0.7561, 0.5, 0.3434, 0.1849, 0.3638, 0.2477, 0.3638, 0.2477, 0.3434, 0.1849, 0.6, 0.8457, 0.6, 0.6543, 0.6, 0.6543, 0.6, 0.8457, 0.5396, 0.5, 0.4604, 0.5, 0.4439, 0.5, 0.5561, 0.5, 0.217, 0.1411, 0.283, 0.1411, 0.283, 0.1411, 0.217, 0.1411, 0.4, 0.8457, 0.4, 0.6543, 0.4, 0.6543, 0.4, 0.8457, 0.3396, 0.5, 0.2604, 0.5, 0.2439, 0.5, 0.3561, 0.5, 0.1362, 0.2477, 0.1566, 0.1849, 0.1566, 0.1849, 0.1362, 0.2477, 0.2, 0.8457, 0.2, 0.6543, 0.2, 0.6543, 0.2, 0.8457, 0.1396, 0.5, 0.06042, 0.5, 0.04389, 0.5, 0.1561, 0.5, 0.4093, 0.3743, 0.3866, 0.3142, 0.3983, 0.2783, 0.4519, 0.2431, 0.4783, 0.3242, 0.4783, 0.3242, 0.8604, 1.0, 0.9396, 1.0, 0.9396, 1.0, 0.8604, 1.0, 0.9396, 1.0, 0.9396, 1.0, 1.0, 0.8457, 1.0, 0.8457, 0.8, 0.8457, 0.8, 0.8457, 0.8604, 1.0, 0.8604, 1.0, 0.6604, 1.0, 0.7396, 1.0, 0.7396, 1.0, 0.6604, 1.0, 0.7396, 1.0, 0.7396, 1.0, 0.8, 0.8457, 0.8, 0.8457, 0.6, 0.8457, 0.6, 0.8457, 0.6604, 1.0, 0.6604, 1.0, 0.4604, 1.0, 0.5396, 1.0, 0.5396, 1.0, 0.4604, 1.0, 0.5396, 1.0, 0.5396, 1.0, 0.6, 0.8457, 0.6, 0.8457, 0.4, 0.8457, 0.4, 0.8457, 0.4604, 1.0, 0.4604, 1.0, 0.2604, 1.0, 0.3396, 1.0, 0.3396, 1.0, 0.2604, 1.0, 0.3396, 1.0, 0.3396, 1.0, 0.4, 0.8457, 0.4, 0.8457, 0.2, 0.8457, 0.2, 0.8457, 0.2604, 1.0, 0.2604, 1.0, 0.06042, 1.0, 0.1396, 1.0, 0.1396, 1.0, 0.06042, 1.0, 0.1396, 1.0, 0.1396, 1.0, 0.2, 0.8457, 0.2, 0.8457, 2.98e-08, 0.8457, 2.98e-08, 0.8457, 0.06042, 1.0, 0.06042, 1.0, 0.8604, 0.8582, 0.9396, 0.8582, 0.9396, 1.0, 0.8604, 1.0, 0.9396, 1.0, 0.9396, 1.0, 1.0, 0.8582, 1.0, 0.8582, 0.8, 0.8582, 0.8, 0.8582, 0.8604, 1.0, 0.8604, 1.0, 0.6604, 0.8582, 0.7396, 0.8582, 0.7396, 1.0, 0.6604, 1.0, 0.7396, 1.0, 0.7396, 1.0, 0.8, 0.8582, 0.8, 0.8582, 0.6, 0.8582, 0.6, 0.8582, 0.6604, 1.0, 0.6604, 1.0, 0.4604, 0.8582, 0.5396, 0.8582, 0.5396, 1.0, 0.4604, 1.0, 0.5396, 1.0, 0.5396, 1.0, 0.6, 0.8582, 0.6, 0.8582, 0.4, 0.8582, 0.4, 0.8582, 0.4604, 1.0, 0.4604, 1.0, 0.2604, 0.8582, 0.3396, 0.8582, 0.3396, 1.0, 0.2604, 1.0, 0.3396, 1.0, 0.3396, 1.0, 0.4, 0.8582, 0.4, 0.8582, 0.2, 0.8582, 0.2, 0.8582, 0.2604, 1.0, 0.2604, 1.0, 0.06042, 0.8582, 0.1396, 0.8582, 0.1396, 1.0, 0.06042, 1.0, 0.1396, 1.0, 0.1396, 1.0, 0.2, 0.8582, 0.2, 0.8582, 2.98e-08, 0.8582, 2.98e-08, 0.8582, 0.06042, 1.0, 0.06042, 1.0, 0.8604, 0.5, 0.9396, 0.5, 0.9906, 0.5, 0.8094, 0.5, 0.6604, 0.5, 0.7396, 0.5, 0.7906, 0.5, 0.6094, 0.5, 0.4604, 0.5, 0.5396, 0.5, 0.5906, 0.5, 0.4094, 0.5, 0.2604, 0.5, 0.3396, 0.5, 0.3906, 0.5, 0.2094, 0.5, 0.06042, 0.5, 0.1396, 0.5, 0.1906, 0.5, 0.009403, 0.5, 0.9396, 0.7172, 0.8604, 0.7172, 0.8157, 0.5304, 0.9843, 0.5304, 1.0, 0.7146, 1.0, 0.7164, 1.0, 0.5305, 1.0, 0.5379, 0.8, 0.7164, 0.8, 0.7146, 0.8, 0.5379, 0.8, 0.5305, 0.7396, 0.7172, 0.6604, 0.7172, 0.6157, 0.5304, 0.7843, 0.5304, 0.8, 0.7146, 0.8, 0.7164, 0.8, 0.5305, 0.8, 0.5379, 0.6, 0.7164, 0.6, 0.7146, 0.6, 0.5379, 0.6, 0.5305, 0.5396, 0.7172, 0.4604, 0.7172, 0.4157, 0.5304, 0.5843, 0.5304, 0.6, 0.7146, 0.6, 0.7164, 0.6, 0.5305, 0.6, 0.5379, 0.4, 0.7164, 0.4, 0.7146, 0.4, 0.5379, 0.4, 0.5305, 0.3396, 0.7172, 0.2604, 0.7172, 0.2157, 0.5304, 0.3843, 0.5304, 0.4, 0.7146, 0.4, 0.7164, 0.4, 0.5305, 0.4, 0.5379, 0.2, 0.7164, 0.2, 0.7146, 0.2, 0.5379, 0.2, 0.5305, 0.1396, 0.7172, 0.06042, 0.7172, 0.01572, 0.5304, 0.1843, 0.5304, 0.2, 0.7146, 0.2, 0.7164, 0.2, 0.5305, 0.2, 0.5379, 2.98e-08, 0.7164, 2.98e-08, 0.7146, 2.98e-08, 0.5379, 2.98e-08, 0.5305, 1.0, 0.7083, 1.0, 0.8723, 1.0, 0.8582, 1.0, 0.7146, 0.9396, 0.8582, 0.9396, 0.7172, 1.0, 0.7164, 1.0, 0.8582, 1.0, 0.6543, 1.0, 0.6543, 0.9396, 0.5, 0.9396, 0.5, 0.8, 0.6543, 0.8, 0.6543, 0.8604, 0.5, 0.8604, 0.5, 0.8, 0.8723, 0.8, 0.7083, 0.8, 0.7146, 0.8, 0.8582, 0.8604, 0.7172, 0.8604, 0.8582, 0.8, 0.8582, 0.8, 0.7164, 0.8, 0.7083, 0.8, 0.8723, 0.8, 0.8582, 0.8, 0.7146, 0.7396, 0.8582, 0.7396, 0.7172, 0.8, 0.7164, 0.8, 0.8582, 0.8, 0.6543, 0.8, 0.6543, 0.7396, 0.5, 0.7396, 0.5, 0.6, 0.6543, 0.6, 0.6543, 0.6604, 0.5, 0.6604, 0.5, 0.6, 0.8723, 0.6, 0.7083, 0.6, 0.7146, 0.6, 0.8582, 0.6604, 0.7172, 0.6604, 0.8582, 0.6, 0.8582, 0.6, 0.7164, 0.6, 0.7083, 0.6, 0.8723, 0.6, 0.8582, 0.6, 0.7146, 0.5396, 0.8582, 0.5396, 0.7172, 0.6, 0.7164, 0.6, 0.8582, 0.6, 0.6543, 0.6, 0.6543, 0.5396, 0.5, 0.5396, 0.5, 0.4, 0.6543, 0.4, 0.6543, 0.4604, 0.5, 0.4604, 0.5, 0.4, 0.8723, 0.4, 0.7083, 0.4, 0.7146, 0.4, 0.8582, 0.4604, 0.7172, 0.4604, 0.8582, 0.4, 0.8582, 0.4, 0.7164, 0.4, 0.7083, 0.4, 0.8723, 0.4, 0.8582, 0.4, 0.7146, 0.3396, 0.8582, 0.3396, 0.7172, 0.4, 0.7164, 0.4, 0.8582, 0.4, 0.6543, 0.4, 0.6543, 0.3396, 0.5, 0.3396, 0.5, 0.2, 0.6543, 0.2, 0.6543, 0.2604, 0.5, 0.2604, 0.5, 0.2, 0.8723, 0.2, 0.7083, 0.2, 0.7146, 0.2, 0.8582, 0.2604, 0.7172, 0.2604, 0.8582, 0.2, 0.8582, 0.2, 0.7164, 0.2, 0.7083, 0.2, 0.8723, 0.2, 0.8582, 0.2, 0.7146, 0.1396, 0.8582, 0.1396, 0.7172, 0.2, 0.7164, 0.2, 0.8582, 0.2, 0.6543, 0.2, 0.6543, 0.1396, 0.5, 0.1396, 0.5, 2.98e-08, 0.6543, 2.98e-08, 0.6543, 0.06042, 0.5, 0.06042, 0.5, 2.98e-08, 0.8723, 2.98e-08, 0.7083, 2.98e-08, 0.7146, 2.98e-08, 0.8582, 0.06042, 0.7172, 0.06042, 0.8582, 2.98e-08, 0.8582, 2.98e-08, 0.7164, 0.9396, 0.5, 0.9396, 0.5, 0.8604, 0.5, 0.8604, 0.5, 0.04808, 0.2431, 0.1017, 0.2783, 0.1134, 0.3142, 0.0907, 0.3743, 0.02175, 0.3242, 0.02175, 0.3242, 0.1942, 0.05584, 0.1772, 0.1177, 0.1467, 0.1399, 0.08259, 0.1369, 0.1089, 0.05584, 0.1089, 0.05584, 0.4174, 0.1369, 0.3533, 0.1399, 0.3228, 0.1177, 0.3058, 0.05584, 0.3911, 0.05584, 0.3911, 0.05584, 0.3407, 0.3187, 0.2873, 0.3575, 0.2873, 0.3575, 0.3407, 0.3187, 0.2127, 0.3575, 0.2615, 0.393, 0.2689, 0.3998, 0.2311, 0.3998, 0.3407, 0.3187, 0.3896, 0.2832, 0.3983, 0.2783, 0.3866, 0.3142, 0.3434, 0.1849, 0.3247, 0.1275, 0.3228, 0.1177, 0.3533, 0.1399, 0.217, 0.1411, 0.1566, 0.1411, 0.1467, 0.1399, 0.1772, 0.1177, 0.1362, 0.2477, 0.1175, 0.3052, 0.1134, 0.3142, 0.1017, 0.2783, 0.2127, 0.3575, 0.2127, 0.3575, 0.2873, 0.3575, 0.2873, 0.3575, 0.3638, 0.2477, 0.3638, 0.2477, 0.3407, 0.3187, 0.3407, 0.3187, 0.217, 0.1411, 0.217, 0.1411, 0.1566, 0.1849, 0.1566, 0.1849, 0.1593, 0.3187, 0.1593, 0.3187, 0.1362, 0.2477, 0.1362, 0.2477, 0.3434, 0.1849, 0.3434, 0.1849, 0.283, 0.1411, 0.283, 0.1411, 0.4093, 0.3743, 0.319, 0.4399, 0.2689, 0.3998, 0.2873, 0.3575, 0.3407, 0.3187, 0.3866, 0.3142])
me_cylinder.materials.append(mat_material_002)
me_cylinder.update()
me_cylinder_001 = bpy.data.meshes.new('Cylinder.001')
me_cylinder_001.from_pydata([(0.0, 0.6595, 5.96e-08), (0.3877, 0.5336, 5.96e-08), (0.6273, 0.2038, 5.96e-08), (0.6273, -0.2038, 5.96e-08), (0.3877, -0.5336, 5.96e-08), (0.0, -0.6595, 5.96e-08), (-0.3877, -0.5336, 5.96e-08), (-0.6273, -0.2038, 5.96e-08), (-0.6273, 0.2038, 5.96e-08), (-0.3877, 0.5336, 5.96e-08), (0.0, 0.5295, -0.6595), (0.0, 0.6595, -0.5358), (0.3112, 0.4283, -0.6595), (0.3877, 0.5336, -0.5358), (0.5036, 0.1636, -0.6595), (0.6273, 0.2038, -0.5358), (0.5036, -0.1636, -0.6595), (0.6273, -0.2038, -0.5358), (0.3112, -0.4283, -0.6595), (0.3877, -0.5336, -0.5358), (0.0, -0.5295, -0.6595), (0.0, -0.6595, -0.5358), (-0.3112, -0.4283, -0.6595), (-0.3877, -0.5336, -0.5358), (-0.5036, -0.1636, -0.6595), (-0.6273, -0.2038, -0.5358), (-0.5036, 0.1636, -0.6595), (-0.6273, 0.2038, -0.5358), (-0.3112, 0.4283, -0.6595), (-0.3877, 0.5336, -0.5358), (3.395e-08, 1.088, 0.2051), (0.6395, 0.8803, 0.2051), (1.035, 0.3362, 0.2051), (1.035, -0.3362, 0.2051), (0.6395, -0.8803, 0.2051), (3.395e-08, -1.088, 0.2051), (-0.6395, -0.8803, 0.2051), (-1.035, -0.3362, 0.2051), (-1.035, 0.3362, 0.2051), (-0.6395, 0.8803, 0.2051), (-0.3652, 1.835, 0.848), (0.3652, 1.835, 0.848), (2.578e-07, 1.646, 0.6192), (0.7834, 1.699, 0.848), (1.374, 1.27, 0.848), (0.9673, 1.331, 0.6192), (1.633, 0.9145, 0.848), (1.858, 0.2199, 0.848), (1.565, 0.5086, 0.6192), (1.858, -0.2199, 0.848), (1.633, -0.9145, 0.848), (1.565, -0.5086, 0.6192), (1.374, -1.27, 0.848), (0.7834, -1.699, 0.848), (0.9673, -1.331, 0.6192), (0.3652, -1.835, 0.848), (-0.3652, -1.835, 0.848), (2.578e-07, -1.646, 0.6192), (-0.7834, -1.699, 0.848), (-1.374, -1.27, 0.848), (-0.9673, -1.331, 0.6192), (-1.633, -0.9145, 0.848), (-1.858, -0.2199, 0.848), (-1.565, -0.5086, 0.6192), (-1.858, 0.2199, 0.848), (-1.633, 0.9145, 0.848), (-1.565, 0.5086, 0.6192), (-1.374, 1.27, 0.848), (-0.7834, 1.699, 0.848), (-0.9673, 1.331, 0.6192), (0.3195, 1.547, 1.825), (-0.3195, 1.547, 1.825), (1.168, 1.064, 1.825), (0.6507, 1.439, 1.825), (1.57, 0.1741, 1.825), (1.372, 0.7818, 1.825), (1.372, -0.7818, 1.825), (1.57, -0.1741, 1.825), (0.6507, -1.439, 1.825), (1.168, -1.064, 1.825), (-0.3195, -1.547, 1.825), (0.3195, -1.547, 1.825), (-1.168, -1.064, 1.825), (-0.6507, -1.439, 1.825), (-1.57, -0.1741, 1.825), (-1.372, -0.7818, 1.825), (-1.372, 0.7818, 1.825), (-1.57, 0.1741, 1.825), (-0.6507, 1.439, 1.825), (-1.168, 1.064, 1.825), (0.7834, 1.699, 1.825), (1.374, 1.27, 1.825), (1.633, 0.9145, 1.825), (1.858, 0.2199, 1.825), (1.858, -0.2199, 1.825), (1.633, -0.9145, 1.825), (1.374, -1.27, 1.825), (0.7834, -1.699, 1.825), (0.3652, -1.835, 1.825), (-0.3652, -1.835, 1.825), (-0.7834, -1.699, 1.825), (-1.374, -1.27, 1.825), (-1.633, -0.9145, 1.825), (-1.858, -0.2199, 1.825), (-1.858, 0.2199, 1.825), (-1.633, 0.9145, 1.825), (-1.374, 1.27, 1.825), (-0.7834, 1.699, 1.825), (-0.3652, 1.835, 1.825), (0.3652, 1.835, 1.825), (1.372, 0.7818, 2.701), (1.57, 0.1741, 2.701), (1.168, -1.064, 2.701), (0.6507, -1.439, 2.701), (-0.6507, -1.439, 2.701), (-1.168, -1.064, 2.701), (-1.57, 0.1741, 2.701), (-1.372, 0.7818, 2.701), (-0.3195, 1.547, 2.701), (0.3195, 1.547, 2.701), (1.372, 0.7818, 2.701), (1.633, 0.9145, 2.052), (1.858, 0.2199, 2.052), (1.57, 0.1741, 2.701), (1.168, -1.064, 2.701), (1.374, -1.27, 2.052), (0.7834, -1.699, 2.052), (0.6507, -1.439, 2.701), (-0.6507, -1.439, 2.701), (-0.7834, -1.699, 2.052), (-1.374, -1.27, 2.052), (-1.168, -1.064, 2.701), (-1.57, 0.1741, 2.701), (-1.858, 0.2199, 2.052), (-1.633, 0.9145, 2.052), (-1.372, 0.7818, 2.701), (-0.3195, 1.547, 2.701), (-0.3652, 1.835, 2.052), (0.3652, 1.835, 2.052), (0.3195, 1.547, 2.701)], [], [(29, 9, 0, 11), (13, 1, 2, 15), (27, 8, 9, 29), (25, 7, 8, 27), (23, 6, 7, 25), (21, 5, 6, 23), (19, 4, 5, 21), (17, 3, 4, 19), (15, 2, 3, 17), (10, 12, 14, 16, 18, 20, 22, 24, 26, 28), (0, 9, 39, 30), (7, 6, 36, 37), (4, 3, 33, 34), (1, 0, 30, 31), (8, 7, 37, 38), (5, 4, 34, 35), (2, 1, 31, 32), (9, 8, 38, 39), (6, 5, 35, 36), (3, 2, 32, 33), (11, 13, 12, 10), (13, 15, 14, 12), (15, 17, 16, 14), (17, 19, 18, 16), (19, 21, 20, 18), (21, 23, 22, 20), (23, 25, 24, 22), (25, 27, 26, 24), (27, 29, 28, 26), (29, 11, 10, 28), (11, 0, 1, 13), (68, 107, 108, 40), (59, 101, 102, 61), (50, 95, 96, 52), (41, 109, 90, 43), (62, 103, 104, 64), (53, 97, 98, 55), (44, 91, 92, 46), (65, 105, 106, 67), (56, 99, 100, 58), (47, 93, 94, 49), (32, 31, 45, 44, 46, 48), (88, 89, 86, 87, 84, 85, 82, 83, 80, 81, 78, 79, 76, 77, 74, 75, 72, 73, 70, 71), (39, 38, 66, 65, 67, 69), (38, 37, 63, 62, 64, 66), (37, 36, 60, 59, 61, 63), (36, 35, 57, 56, 58, 60), (35, 34, 54, 53, 55, 57), (34, 33, 51, 50, 52, 54), (33, 32, 48, 47, 49, 51), (30, 39, 69, 68, 40, 42), (40, 41, 42), (43, 44, 45), (46, 47, 48), (49, 50, 51), (52, 53, 54), (55, 56, 57), (58, 59, 60), (61, 62, 63), (64, 65, 66), (67, 68, 69), (91, 44, 43, 90), (93, 47, 46, 92), (95, 50, 49, 94), (97, 53, 52, 96), (99, 56, 55, 98), (101, 59, 58, 100), (103, 62, 61, 102), (105, 65, 64, 104), (107, 68, 67, 106), (40, 108, 109, 41), (31, 30, 42, 41, 43, 45), (73, 72, 91, 90), (97, 96, 125, 126), (77, 76, 95, 94), (101, 100, 129, 130), (81, 80, 99, 98), (74, 93, 122, 123, 111), (85, 84, 103, 102), (87, 86, 117, 116), (89, 88, 107, 106), (82, 101, 130, 131, 115), (70, 73, 90, 109), (88, 71, 108, 107), (72, 75, 92, 91), (74, 77, 94, 93), (76, 79, 96, 95), (78, 81, 98, 97), (80, 83, 100, 99), (82, 85, 102, 101), (84, 87, 104, 103), (86, 89, 106, 105), (92, 75, 110, 120, 121), (96, 79, 112, 124, 125), (100, 83, 114, 128, 129), (104, 87, 116, 132, 133), (108, 71, 118, 136, 137), (112, 113, 127, 124), (70, 109, 138, 139, 119), (75, 74, 111, 110), (105, 104, 133, 134), (71, 70, 119, 118), (110, 111, 123, 120), (79, 78, 113, 112), (78, 97, 126, 127, 113), (86, 105, 134, 135, 117), (114, 115, 131, 128), (118, 119, 139, 136), (83, 82, 115, 114), (109, 108, 137, 138), (116, 117, 135, 132), (120, 123, 122, 121), (124, 127, 126, 125), (128, 131, 130, 129), (132, 135, 134, 133), (136, 139, 138, 137), (93, 92, 121, 122)])
_uv = me_cylinder_001.uv_layers.new(name='UVMap')
_uv.uv.foreach_set('vector', [0.1, 0.5469, 0.1, 0.75, -7.451e-08, 0.75, -7.451e-08, 0.5469, 0.9, 0.5469, 0.9, 0.75, 0.8, 0.75, 0.8, 0.5469, 0.2, 0.5469, 0.2, 0.75, 0.1, 0.75, 0.1, 0.5469, 0.3, 0.5469, 0.3, 0.75, 0.2, 0.75, 0.2, 0.5469, 0.4, 0.5469, 0.4, 0.75, 0.3, 0.75, 0.3, 0.5469, 0.5, 0.5469, 0.5, 0.75, 0.4, 0.75, 0.4, 0.5469, 0.6, 0.5469, 0.6, 0.75, 0.5, 0.75, 0.5, 0.5469, 0.7, 0.5469, 0.7, 0.75, 0.6, 0.75, 0.6, 0.5469, 0.8, 0.5469, 0.8, 0.75, 0.7, 0.75, 0.7, 0.5469, 0.75, 0.4427, 0.8632, 0.4059, 0.9332, 0.3095, 0.9332, 0.1905, 0.8632, 0.09413, 0.75, 0.05733, 0.6368, 0.09413, 0.5668, 0.1905, 0.5668, 0.3095, 0.6368, 0.4059, -7.451e-08, 0.75, 0.1, 0.75, 0.1, 0.75, -7.451e-08, 0.75, 0.3, 0.75, 0.4, 0.75, 0.4, 0.75, 0.3, 0.75, 0.6, 0.75, 0.7, 0.75, 0.7, 0.75, 0.6, 0.75, 0.9, 0.75, 1.0, 0.75, 1.0, 0.75, 0.9, 0.75, 0.2, 0.75, 0.3, 0.75, 0.3, 0.75, 0.2, 0.75, 0.5, 0.75, 0.6, 0.75, 0.6, 0.75, 0.5, 0.75, 0.8, 0.75, 0.9, 0.75, 0.9, 0.75, 0.8, 0.75, 0.1, 0.75, 0.2, 0.75, 0.2, 0.75, 0.1, 0.75, 0.4, 0.75, 0.5, 0.75, 0.5, 0.75, 0.4, 0.75, 0.7, 0.75, 0.8, 0.75, 0.8, 0.75, 0.7, 0.75, 0.75, 0.49, 0.8911, 0.4442, 0.8632, 0.4059, 0.75, 0.4427, 0.8911, 0.4442, 0.9783, 0.3242, 0.9332, 0.3095, 0.8632, 0.4059, 0.9783, 0.3242, 0.9783, 0.1758, 0.9332, 0.1905, 0.9332, 0.3095, 0.9783, 0.1758, 0.8911, 0.05584, 0.8632, 0.09413, 0.9332, 0.1905, 0.8911, 0.05584, 0.75, 0.01, 0.75, 0.05733, 0.8632, 0.09413, 0.75, 0.01, 0.6089, 0.05584, 0.6368, 0.09413, 0.75, 0.05733, 0.6089, 0.05584, 0.5217, 0.1758, 0.5668, 0.1905, 0.6368, 0.09413, 0.5217, 0.1758, 0.5217, 0.3242, 0.5668, 0.3095, 0.5668, 0.1905, 0.5217, 0.3242, 0.6089, 0.4442, 0.6368, 0.4059, 0.5668, 0.3095, 0.6089, 0.4442, 0.75, 0.49, 0.75, 0.4427, 0.6368, 0.4059, 1.0, 0.5469, 1.0, 0.75, 0.9, 0.75, 0.9, 0.5469, 0.0682, 0.75, 0.0682, 0.875, 0.03179, 0.875, 0.03179, 0.75, 0.3682, 0.75, 0.3682, 0.875, 0.3318, 0.875, 0.3318, 0.75, 0.6682, 0.75, 0.6682, 0.875, 0.6318, 0.875, 0.6318, 0.75, 0.9682, 0.75, 0.9682, 0.875, 0.9318, 0.875, 0.9318, 0.75, 0.2682, 0.75, 0.2682, 0.875, 0.2318, 0.875, 0.2318, 0.75, 0.5682, 0.75, 0.5682, 0.875, 0.5318, 0.875, 0.5318, 0.75, 0.8682, 0.75, 0.8682, 0.875, 0.8318, 0.875, 0.8318, 0.75, 0.1682, 0.75, 0.1682, 0.875, 0.1318, 0.875, 0.1318, 0.75, 0.4682, 0.75, 0.4682, 0.875, 0.4318, 0.875, 0.4318, 0.75, 0.7682, 0.75, 0.7682, 0.875, 0.7318, 0.875, 0.7318, 0.75, 0.8, 0.75, 0.9, 0.75, 0.9, 0.75, 0.8682, 0.75, 0.8318, 0.75, 0.8, 0.75, 0.4566, 0.875, 0.2473, 0.875, 0.2361, 0.875, 0.2759, 0.875, 0.3033, 0.875, 0.3576, 0.875, 0.3879, 0.875, 0.4451, 0.875, 0.4762, 0.875, 0.5343, 0.875, 0.5657, 0.875, 0.6238, 0.875, 0.6549, 0.875, 0.7121, 0.875, 0.7424, 0.875, 0.7967, 0.875, 0.8241, 0.875, 0.8639, 0.875, 0.8527, 0.875, 0.6434, 0.875, 0.1, 0.75, 0.2, 0.75, 0.2, 0.75, 0.1682, 0.75, 0.1318, 0.75, 0.1, 0.75, 0.2, 0.75, 0.3, 0.75, 0.3, 0.75, 0.2682, 0.75, 0.2318, 0.75, 0.2, 0.75, 0.3, 0.75, 0.4, 0.75, 0.4, 0.75, 0.3682, 0.75, 0.3318, 0.75, 0.3, 0.75, 0.4, 0.75, 0.5, 0.75, 0.5, 0.75, 0.4682, 0.75, 0.4318, 0.75, 0.4, 0.75, 0.5, 0.75, 0.6, 0.75, 0.6, 0.75, 0.5682, 0.75, 0.5318, 0.75, 0.5, 0.75, 0.6, 0.75, 0.7, 0.75, 0.7, 0.75, 0.6682, 0.75, 0.6318, 0.75, 0.6, 0.75, 0.7, 0.75, 0.8, 0.75, 0.8, 0.75, 0.7682, 0.75, 0.7318, 0.75, 0.7, 0.75, -7.451e-08, 0.75, 0.1, 0.75, 0.1, 0.75, 0.0682, 0.75, 0.03179, 0.75, -7.451e-08, 0.75, 0.03179, 0.75, -7.451e-08, 0.75, -7.451e-08, 0.75, 0.9318, 0.75, 0.8743, 0.75, 0.9, 0.75, 0.8318, 0.75, 0.7743, 0.75, 0.8, 0.75, 0.7318, 0.75, 0.6743, 0.75, 0.7, 0.75, 0.6318, 0.75, 0.5743, 0.75, 0.6, 0.75, 0.5318, 0.75, 0.4743, 0.75, 0.5, 0.75, 0.4318, 0.75, 0.3743, 0.75, 0.4, 0.75, 0.3318, 0.75, 0.2743, 0.75, 0.3, 0.75, 0.2318, 0.75, 0.1743, 0.75, 0.2, 0.75, 0.1318, 0.75, 0.07428, 0.75, 0.1, 0.75, 0.8682, 0.875, 0.8682, 0.75, 0.9318, 0.75, 0.9318, 0.875, 0.7682, 0.875, 0.7682, 0.75, 0.8318, 0.75, 0.8318, 0.875, 0.6682, 0.875, 0.6682, 0.75, 0.7318, 0.75, 0.7318, 0.875, 0.5682, 0.875, 0.5682, 0.75, 0.6318, 0.75, 0.6318, 0.875, 0.4682, 0.875, 0.4682, 0.75, 0.5318, 0.75, 0.5318, 0.875, 0.3682, 0.875, 0.3682, 0.75, 0.4318, 0.75, 0.4318, 0.875, 0.2682, 0.875, 0.2682, 0.75, 0.3318, 0.75, 0.3318, 0.875, 0.1682, 0.875, 0.1682, 0.75, 0.2318, 0.75, 0.2318, 0.875, 0.0682, 0.875, 0.0682, 0.75, 0.1318, 0.75, 0.1318, 0.875, 0.03179, 0.75, 0.03179, 0.875, -7.451e-08, 0.875, -7.451e-08, 0.75, 0.9, 0.75, 1.0, 0.75, 1.0, 0.75, 0.9682, 0.75, 0.9318, 0.75, 0.9, 0.75, 0.8639, 0.875, 0.8241, 0.875, 0.8682, 0.875, 0.9318, 0.875, 0.5682, 0.875, 0.6318, 0.875, 0.6318, 0.875, 0.5682, 0.875, 0.7121, 0.875, 0.6549, 0.875, 0.6682, 0.875, 0.7318, 0.875, 0.3682, 0.875, 0.4318, 0.875, 0.4318, 0.875, 0.3682, 0.875, 0.5343, 0.875, 0.4762, 0.875, 0.4682, 0.875, 0.5318, 0.875, 0.7424, 0.875, 0.7682, 0.875, 0.7682, 0.875, 0.7424, 0.875, 0.7424, 0.875, 0.3576, 0.875, 0.3033, 0.875, 0.2682, 0.875, 0.3318, 0.875, 0.2759, 0.875, 0.2361, 0.875, 0.2361, 0.875, 0.2759, 0.875, 0.2473, 0.875, 0.4566, 0.875, 0.3862, 0.875, 0.1318, 0.875, 0.3879, 0.875, 0.3682, 0.875, 0.3682, 0.875, 0.3879, 0.875, 0.3879, 0.875, 0.8527, 0.875, 0.8639, 0.875, 0.9318, 0.875, 0.9682, 0.875, 0.4566, 0.875, 0.6434, 0.875, 0.7138, 0.875, 0.3862, 0.875, 0.8241, 0.875, 0.7967, 0.875, 0.8318, 0.875, 0.8682, 0.875, 0.7424, 0.875, 0.7121, 0.875, 0.7318, 0.875, 0.7682, 0.875, 0.6549, 0.875, 0.6238, 0.875, 0.6318, 0.875, 0.6682, 0.875, 0.5657, 0.875, 0.5343, 0.875, 0.5318, 0.875, 0.5682, 0.875, 0.4762, 0.875, 0.4451, 0.875, 0.4318, 0.875, 0.4682, 0.875, 0.3879, 0.875, 0.3576, 0.875, 0.3318, 0.875, 0.3682, 0.875, 0.3033, 0.875, 0.2759, 0.875, 0.2318, 0.875, 0.2682, 0.875, 0.2361, 0.875, 0.2473, 0.875, 0.1318, 0.875, 0.1682, 0.875, 0.8318, 0.875, 0.7967, 0.875, 0.7967, 0.875, 0.7967, 0.875, 0.8318, 0.875, 0.6318, 0.875, 0.6238, 0.875, 0.6238, 0.875, 0.6238, 0.875, 0.6318, 0.875, 0.4318, 0.875, 0.4451, 0.875, 0.4451, 0.875, 0.4451, 0.875, 0.4318, 0.875, 0.2318, 0.875, 0.2759, 0.875, 0.2759, 0.875, 0.2759, 0.875, 0.2318, 0.875, 0.7138, 0.875, 0.6434, 0.875, 0.6434, 0.875, 0.6434, 0.875, 0.7138, 0.875, 0.6238, 0.875, 0.5657, 0.875, 0.5657, 0.875, 0.6238, 0.875, 0.8527, 0.875, 0.9682, 0.875, 0.9682, 0.875, 0.8527, 0.875, 0.8527, 0.875, 0.7967, 0.875, 0.7424, 0.875, 0.7424, 0.875, 0.7967, 0.875, 0.1682, 0.875, 0.2318, 0.875, 0.2318, 0.875, 0.1682, 0.875, 0.6434, 0.875, 0.8527, 0.875, 0.8527, 0.875, 0.6434, 0.875, 0.7967, 0.875, 0.7424, 0.875, 0.7424, 0.875, 0.7967, 0.875, 0.6238, 0.875, 0.5657, 0.875, 0.5657, 0.875, 0.6238, 0.875, 0.5657, 0.875, 0.5682, 0.875, 0.5682, 0.875, 0.5657, 0.875, 0.5657, 0.875, 0.2361, 0.875, 0.1682, 0.875, 0.1682, 0.875, 0.2361, 0.875, 0.2361, 0.875, 0.4451, 0.875, 0.3879, 0.875, 0.3879, 0.875, 0.4451, 0.875, 0.6434, 0.875, 0.8527, 0.875, 0.8527, 0.875, 0.6434, 0.875, 0.4451, 0.875, 0.3879, 0.875, 0.3879, 0.875, 0.4451, 0.875, -7.451e-08, 0.875, 0.03179, 0.875, 0.03179, 0.875, -7.451e-08, 0.875, 0.2759, 0.875, 0.2361, 0.875, 0.2361, 0.875, 0.2759, 0.875, 0.7967, 0.875, 0.7424, 0.875, 0.7682, 0.875, 0.8318, 0.875, 0.6238, 0.875, 0.5657, 0.875, 0.5682, 0.875, 0.6318, 0.875, 0.4451, 0.875, 0.3879, 0.875, 0.3682, 0.875, 0.4318, 0.875, 0.2759, 0.875, 0.2361, 0.875, 0.1682, 0.875, 0.2318, 0.875, 0.0298, 0.875, 0.00199, 0.875, -7.451e-08, 0.875, 0.03179, 0.875, 0.7682, 0.875, 0.8318, 0.875, 0.8318, 0.875, 0.7682, 0.875])
me_cylinder_001.update()

# ---- objects
ob_light = bpy.data.objects.new('Light', light_light)
ob_camera = bpy.data.objects.new('Camera', cam_camera)
ob_cylinder = bpy.data.objects.new('Cylinder', me_cylinder)
ob_cylinder_001 = bpy.data.objects.new('Cylinder.001', me_cylinder_001)

# ---- transforms, parenting, visibility, modifiers, constraints
ob_light.location = (4.076, 1.005, 5.904)
ob_light.rotation_euler = (0.6503, 0.05522, 1.866)
ob_light.lock_rotations_4d = False
ob_light.empty_display_type = 'ARROWS'
ob_light.color = (0.0, 0.0, 0.0, 0.0)
ob_light.lineart.crease_threshold = 0.0
ob_camera.location = (7.359, -6.926, 4.958)
ob_camera.rotation_euler = (1.109, 0.0, 0.8149)
ob_camera.lock_rotations_4d = False
ob_camera.empty_display_type = 'ARROWS'
ob_camera.color = (0.0, 0.0, 0.0, 0.0)
ob_camera.display_type = 'WIRE'
ob_camera.lineart.crease_threshold = 0.0
ob_cylinder.location = (0.0, 0.0, 2.256)
_m = ob_cylinder.modifiers.new('Subdivision', 'SUBSURF')
_m.quality = 4
_m.boundary_smooth = 'PRESERVE_CORNERS'
_m.levels = 0
_m.render_levels = 3
_m.use_creases = False
_m.use_custom_normals = True
ob_cylinder_001.location = (0.0, 0.0, 4.385)

# ---- collection membership
col_collection.objects.link(ob_light)
col_collection.objects.link(ob_camera)
col_chair.objects.link(ob_cylinder)
col_chair.objects.link(ob_cylinder_001)

# ---- scene / render settings (as saved in the file)
scene.camera = ob_camera
scene.frame_start = 1; scene.frame_end = 250; scene.frame_set(1)
scene.render.engine = 'BLENDER_EEVEE_NEXT'
scene.cycles.sampling_pattern = 'TABULATED_SOBOL'
bpy.context.view_layer.update()
